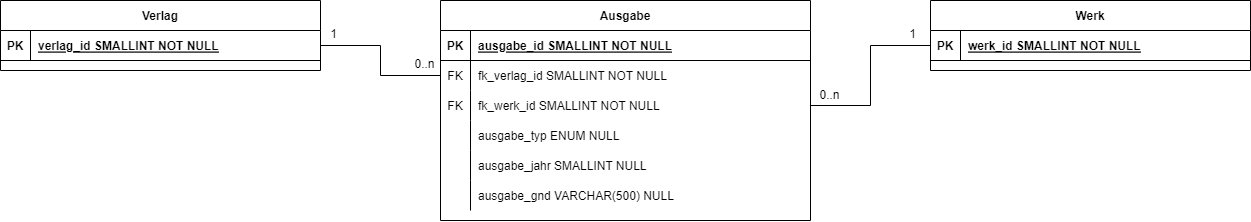

The diagram above was exported from draw.io. Its source (the exported page's mxGraphModel, read from the mxfile embedded in the PNG):
<mxGraphModel dx="1727" dy="996" grid="1" gridSize="10" guides="1" tooltips="1" connect="1" arrows="1" fold="1" page="1" pageScale="1" pageWidth="850" pageHeight="1100" math="0" shadow="0" extFonts="Permanent Marker^https://fonts.googleapis.com/css?family=Permanent+Marker">
  <root>
    <mxCell id="0" />
    <mxCell id="1" parent="0" />
    <mxCell id="C-vyLk0tnHw3VtMMgP7b-12" value="" style="edgeStyle=orthogonalEdgeStyle;endArrow=none;startArrow=none;endFill=0;startFill=0;exitX=0;exitY=0.5;exitDx=0;exitDy=0;entryX=1;entryY=0.5;entryDx=0;entryDy=0;rounded=0;" parent="1" source="MoRkWQhwxEh1DJ8-LgZp-2" target="C-vyLk0tnHw3VtMMgP7b-20" edge="1">
      <mxGeometry width="100" height="100" relative="1" as="geometry">
        <mxPoint x="1370" y="85" as="sourcePoint" />
        <mxPoint x="460" y="205" as="targetPoint" />
      </mxGeometry>
    </mxCell>
    <mxCell id="C-vyLk0tnHw3VtMMgP7b-13" value="Ausgabe" style="shape=table;startSize=30;container=1;collapsible=1;childLayout=tableLayout;fixedRows=1;rowLines=0;fontStyle=1;align=center;resizeLast=1;" parent="1" vertex="1">
      <mxGeometry x="880" y="40" width="370" height="220" as="geometry" />
    </mxCell>
    <mxCell id="C-vyLk0tnHw3VtMMgP7b-14" value="" style="shape=partialRectangle;collapsible=0;dropTarget=0;pointerEvents=0;fillColor=none;points=[[0,0.5],[1,0.5]];portConstraint=eastwest;top=0;left=0;right=0;bottom=1;" parent="C-vyLk0tnHw3VtMMgP7b-13" vertex="1">
      <mxGeometry y="30" width="370" height="30" as="geometry" />
    </mxCell>
    <mxCell id="C-vyLk0tnHw3VtMMgP7b-15" value="PK" style="shape=partialRectangle;overflow=hidden;connectable=0;fillColor=none;top=0;left=0;bottom=0;right=0;fontStyle=1;" parent="C-vyLk0tnHw3VtMMgP7b-14" vertex="1">
      <mxGeometry width="30" height="30" as="geometry">
        <mxRectangle width="30" height="30" as="alternateBounds" />
      </mxGeometry>
    </mxCell>
    <mxCell id="C-vyLk0tnHw3VtMMgP7b-16" value="ausgabe_id SMALLINT NOT NULL" style="shape=partialRectangle;overflow=hidden;connectable=0;fillColor=none;top=0;left=0;bottom=0;right=0;align=left;spacingLeft=6;fontStyle=5;" parent="C-vyLk0tnHw3VtMMgP7b-14" vertex="1">
      <mxGeometry x="30" width="340" height="30" as="geometry">
        <mxRectangle width="340" height="30" as="alternateBounds" />
      </mxGeometry>
    </mxCell>
    <mxCell id="C-vyLk0tnHw3VtMMgP7b-17" value="" style="shape=partialRectangle;collapsible=0;dropTarget=0;pointerEvents=0;fillColor=none;points=[[0,0.5],[1,0.5]];portConstraint=eastwest;top=0;left=0;right=0;bottom=0;" parent="C-vyLk0tnHw3VtMMgP7b-13" vertex="1">
      <mxGeometry y="60" width="370" height="30" as="geometry" />
    </mxCell>
    <mxCell id="C-vyLk0tnHw3VtMMgP7b-18" value="FK" style="shape=partialRectangle;overflow=hidden;connectable=0;fillColor=none;top=0;left=0;bottom=0;right=0;" parent="C-vyLk0tnHw3VtMMgP7b-17" vertex="1">
      <mxGeometry width="30" height="30" as="geometry">
        <mxRectangle width="30" height="30" as="alternateBounds" />
      </mxGeometry>
    </mxCell>
    <mxCell id="C-vyLk0tnHw3VtMMgP7b-19" value="fk_verlag_id SMALLINT NOT NULL" style="shape=partialRectangle;overflow=hidden;connectable=0;fillColor=none;top=0;left=0;bottom=0;right=0;align=left;spacingLeft=6;" parent="C-vyLk0tnHw3VtMMgP7b-17" vertex="1">
      <mxGeometry x="30" width="340" height="30" as="geometry">
        <mxRectangle width="340" height="30" as="alternateBounds" />
      </mxGeometry>
    </mxCell>
    <mxCell id="C-vyLk0tnHw3VtMMgP7b-20" value="" style="shape=partialRectangle;collapsible=0;dropTarget=0;pointerEvents=0;fillColor=none;points=[[0,0.5],[1,0.5]];portConstraint=eastwest;top=0;left=0;right=0;bottom=0;" parent="C-vyLk0tnHw3VtMMgP7b-13" vertex="1">
      <mxGeometry y="90" width="370" height="30" as="geometry" />
    </mxCell>
    <mxCell id="C-vyLk0tnHw3VtMMgP7b-21" value="FK" style="shape=partialRectangle;overflow=hidden;connectable=0;fillColor=none;top=0;left=0;bottom=0;right=0;" parent="C-vyLk0tnHw3VtMMgP7b-20" vertex="1">
      <mxGeometry width="30" height="30" as="geometry">
        <mxRectangle width="30" height="30" as="alternateBounds" />
      </mxGeometry>
    </mxCell>
    <mxCell id="C-vyLk0tnHw3VtMMgP7b-22" value="fk_werk_id SMALLINT NOT NULL" style="shape=partialRectangle;overflow=hidden;connectable=0;fillColor=none;top=0;left=0;bottom=0;right=0;align=left;spacingLeft=6;" parent="C-vyLk0tnHw3VtMMgP7b-20" vertex="1">
      <mxGeometry x="30" width="340" height="30" as="geometry">
        <mxRectangle width="340" height="30" as="alternateBounds" />
      </mxGeometry>
    </mxCell>
    <mxCell id="IL_VsB_oOFMMa6jSPCOz-106" value="" style="shape=partialRectangle;collapsible=0;dropTarget=0;pointerEvents=0;fillColor=none;points=[[0,0.5],[1,0.5]];portConstraint=eastwest;top=0;left=0;right=0;bottom=0;" parent="C-vyLk0tnHw3VtMMgP7b-13" vertex="1">
      <mxGeometry y="120" width="370" height="30" as="geometry" />
    </mxCell>
    <mxCell id="IL_VsB_oOFMMa6jSPCOz-107" value="" style="shape=partialRectangle;overflow=hidden;connectable=0;fillColor=none;top=0;left=0;bottom=0;right=0;" parent="IL_VsB_oOFMMa6jSPCOz-106" vertex="1">
      <mxGeometry width="30" height="30" as="geometry">
        <mxRectangle width="30" height="30" as="alternateBounds" />
      </mxGeometry>
    </mxCell>
    <mxCell id="IL_VsB_oOFMMa6jSPCOz-108" value="ausgabe_typ ENUM NULL" style="shape=partialRectangle;overflow=hidden;connectable=0;fillColor=none;top=0;left=0;bottom=0;right=0;align=left;spacingLeft=6;" parent="IL_VsB_oOFMMa6jSPCOz-106" vertex="1">
      <mxGeometry x="30" width="340" height="30" as="geometry">
        <mxRectangle width="340" height="30" as="alternateBounds" />
      </mxGeometry>
    </mxCell>
    <mxCell id="IL_VsB_oOFMMa6jSPCOz-109" value="" style="shape=partialRectangle;collapsible=0;dropTarget=0;pointerEvents=0;fillColor=none;points=[[0,0.5],[1,0.5]];portConstraint=eastwest;top=0;left=0;right=0;bottom=0;" parent="C-vyLk0tnHw3VtMMgP7b-13" vertex="1">
      <mxGeometry y="150" width="370" height="30" as="geometry" />
    </mxCell>
    <mxCell id="IL_VsB_oOFMMa6jSPCOz-110" value="" style="shape=partialRectangle;overflow=hidden;connectable=0;fillColor=none;top=0;left=0;bottom=0;right=0;" parent="IL_VsB_oOFMMa6jSPCOz-109" vertex="1">
      <mxGeometry width="30" height="30" as="geometry">
        <mxRectangle width="30" height="30" as="alternateBounds" />
      </mxGeometry>
    </mxCell>
    <mxCell id="IL_VsB_oOFMMa6jSPCOz-111" value="ausgabe_jahr SMALLINT NULL" style="shape=partialRectangle;overflow=hidden;connectable=0;fillColor=none;top=0;left=0;bottom=0;right=0;align=left;spacingLeft=6;" parent="IL_VsB_oOFMMa6jSPCOz-109" vertex="1">
      <mxGeometry x="30" width="340" height="30" as="geometry">
        <mxRectangle width="340" height="30" as="alternateBounds" />
      </mxGeometry>
    </mxCell>
    <mxCell id="x0EbSmVLYsUpQaKTN0Be-8" value="" style="shape=partialRectangle;collapsible=0;dropTarget=0;pointerEvents=0;fillColor=none;points=[[0,0.5],[1,0.5]];portConstraint=eastwest;top=0;left=0;right=0;bottom=0;" parent="C-vyLk0tnHw3VtMMgP7b-13" vertex="1">
      <mxGeometry y="180" width="370" height="30" as="geometry" />
    </mxCell>
    <mxCell id="x0EbSmVLYsUpQaKTN0Be-9" value="" style="shape=partialRectangle;overflow=hidden;connectable=0;fillColor=none;top=0;left=0;bottom=0;right=0;" parent="x0EbSmVLYsUpQaKTN0Be-8" vertex="1">
      <mxGeometry width="30" height="30" as="geometry">
        <mxRectangle width="30" height="30" as="alternateBounds" />
      </mxGeometry>
    </mxCell>
    <mxCell id="x0EbSmVLYsUpQaKTN0Be-10" value="ausgabe_gnd VARCHAR(500) NULL" style="shape=partialRectangle;overflow=hidden;connectable=0;fillColor=none;top=0;left=0;bottom=0;right=0;align=left;spacingLeft=6;" parent="x0EbSmVLYsUpQaKTN0Be-8" vertex="1">
      <mxGeometry x="30" width="340" height="30" as="geometry">
        <mxRectangle width="340" height="30" as="alternateBounds" />
      </mxGeometry>
    </mxCell>
    <mxCell id="IL_VsB_oOFMMa6jSPCOz-92" value="Verlag" style="shape=table;startSize=30;container=1;collapsible=1;childLayout=tableLayout;fixedRows=1;rowLines=0;fontStyle=1;align=center;resizeLast=1;" parent="1" vertex="1">
      <mxGeometry x="440" y="40" width="320" height="70" as="geometry" />
    </mxCell>
    <mxCell id="IL_VsB_oOFMMa6jSPCOz-93" value="" style="shape=partialRectangle;collapsible=0;dropTarget=0;pointerEvents=0;fillColor=none;points=[[0,0.5],[1,0.5]];portConstraint=eastwest;top=0;left=0;right=0;bottom=1;" parent="IL_VsB_oOFMMa6jSPCOz-92" vertex="1">
      <mxGeometry y="30" width="320" height="30" as="geometry" />
    </mxCell>
    <mxCell id="IL_VsB_oOFMMa6jSPCOz-94" value="PK" style="shape=partialRectangle;overflow=hidden;connectable=0;fillColor=none;top=0;left=0;bottom=0;right=0;fontStyle=1;" parent="IL_VsB_oOFMMa6jSPCOz-93" vertex="1">
      <mxGeometry width="30" height="30" as="geometry">
        <mxRectangle width="30" height="30" as="alternateBounds" />
      </mxGeometry>
    </mxCell>
    <mxCell id="IL_VsB_oOFMMa6jSPCOz-95" value="verlag_id SMALLINT NOT NULL" style="shape=partialRectangle;overflow=hidden;connectable=0;fillColor=none;top=0;left=0;bottom=0;right=0;align=left;spacingLeft=6;fontStyle=5;" parent="IL_VsB_oOFMMa6jSPCOz-93" vertex="1">
      <mxGeometry x="30" width="290" height="30" as="geometry">
        <mxRectangle width="290" height="30" as="alternateBounds" />
      </mxGeometry>
    </mxCell>
    <mxCell id="IL_VsB_oOFMMa6jSPCOz-112" value="" style="edgeStyle=orthogonalEdgeStyle;endArrow=none;startArrow=none;endFill=0;startFill=0;exitX=0;exitY=0.5;exitDx=0;exitDy=0;entryX=1;entryY=0.5;entryDx=0;entryDy=0;rounded=0;" parent="1" source="C-vyLk0tnHw3VtMMgP7b-17" target="IL_VsB_oOFMMa6jSPCOz-93" edge="1">
      <mxGeometry width="100" height="100" relative="1" as="geometry">
        <mxPoint x="810" y="284" as="sourcePoint" />
        <mxPoint x="820" y="165" as="targetPoint" />
      </mxGeometry>
    </mxCell>
    <mxCell id="oJ1R6wpNOoXtjoEwZZQz-8" value="0..n" style="text;html=1;strokeColor=none;fillColor=none;align=center;verticalAlign=middle;whiteSpace=wrap;rounded=0;" parent="1" vertex="1">
      <mxGeometry x="1257" y="125" width="25" height="20" as="geometry" />
    </mxCell>
    <mxCell id="oJ1R6wpNOoXtjoEwZZQz-12" value="1" style="text;html=1;strokeColor=none;fillColor=none;align=center;verticalAlign=middle;whiteSpace=wrap;rounded=0;" parent="1" vertex="1">
      <mxGeometry x="761" y="64" width="25" height="20" as="geometry" />
    </mxCell>
    <mxCell id="oJ1R6wpNOoXtjoEwZZQz-13" value="0..n" style="text;html=1;strokeColor=none;fillColor=none;align=center;verticalAlign=middle;whiteSpace=wrap;rounded=0;" parent="1" vertex="1">
      <mxGeometry x="852" y="94" width="25" height="20" as="geometry" />
    </mxCell>
    <mxCell id="MoRkWQhwxEh1DJ8-LgZp-1" value="Werk" style="shape=table;startSize=30;container=1;collapsible=1;childLayout=tableLayout;fixedRows=1;rowLines=0;fontStyle=1;align=center;resizeLast=1;" parent="1" vertex="1">
      <mxGeometry x="1370" y="40" width="320" height="70" as="geometry" />
    </mxCell>
    <mxCell id="MoRkWQhwxEh1DJ8-LgZp-2" value="" style="shape=partialRectangle;collapsible=0;dropTarget=0;pointerEvents=0;fillColor=none;points=[[0,0.5],[1,0.5]];portConstraint=eastwest;top=0;left=0;right=0;bottom=1;" parent="MoRkWQhwxEh1DJ8-LgZp-1" vertex="1">
      <mxGeometry y="30" width="320" height="30" as="geometry" />
    </mxCell>
    <mxCell id="MoRkWQhwxEh1DJ8-LgZp-3" value="PK" style="shape=partialRectangle;overflow=hidden;connectable=0;fillColor=none;top=0;left=0;bottom=0;right=0;fontStyle=1;" parent="MoRkWQhwxEh1DJ8-LgZp-2" vertex="1">
      <mxGeometry width="30" height="30" as="geometry">
        <mxRectangle width="30" height="30" as="alternateBounds" />
      </mxGeometry>
    </mxCell>
    <mxCell id="MoRkWQhwxEh1DJ8-LgZp-4" value="werk_id SMALLINT NOT NULL" style="shape=partialRectangle;overflow=hidden;connectable=0;fillColor=none;top=0;left=0;bottom=0;right=0;align=left;spacingLeft=6;fontStyle=5;" parent="MoRkWQhwxEh1DJ8-LgZp-2" vertex="1">
      <mxGeometry x="30" width="290" height="30" as="geometry">
        <mxRectangle width="290" height="30" as="alternateBounds" />
      </mxGeometry>
    </mxCell>
    <mxCell id="MoRkWQhwxEh1DJ8-LgZp-6" value="1" style="text;html=1;strokeColor=none;fillColor=none;align=center;verticalAlign=middle;whiteSpace=wrap;rounded=0;" parent="1" vertex="1">
      <mxGeometry x="1340" y="64" width="25" height="20" as="geometry" />
    </mxCell>
  </root>
</mxGraphModel>